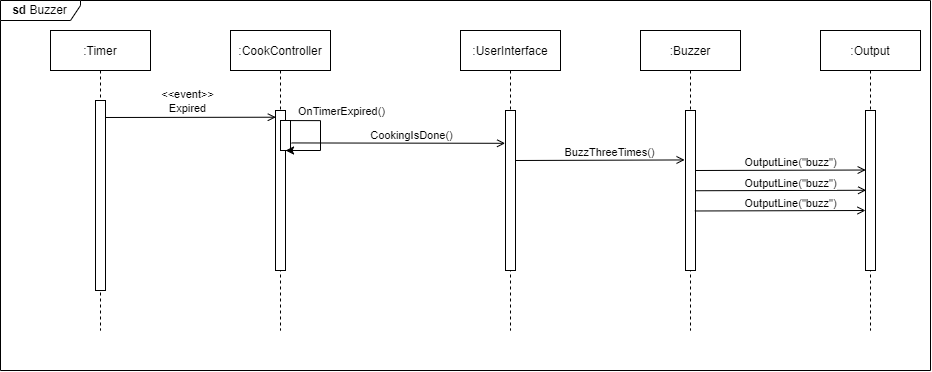

The diagram above was exported from draw.io. Its source (the exported page's mxGraphModel, read from the mxfile embedded in the PNG):
<mxGraphModel dx="920" dy="484" grid="1" gridSize="10" guides="1" tooltips="1" connect="1" arrows="1" fold="1" page="1" pageScale="1" pageWidth="850" pageHeight="1100" math="0" shadow="0">
  <root>
    <mxCell id="0" />
    <mxCell id="1" parent="0" />
    <mxCell id="mbxAYATVtIBbh6k8xHTE-3" value="" style="endArrow=open;html=1;rounded=0;endFill=0;entryX=0.033;entryY=0.042;entryDx=0;entryDy=0;entryPerimeter=0;" edge="1" parent="1" target="3nuBFxr9cyL0pnOWT2aG-6">
      <mxGeometry width="50" height="50" relative="1" as="geometry">
        <mxPoint x="170" y="167" as="sourcePoint" />
        <mxPoint x="340" y="166" as="targetPoint" />
      </mxGeometry>
    </mxCell>
    <mxCell id="mbxAYATVtIBbh6k8xHTE-6" value="&amp;lt;&amp;lt;event&amp;gt;&amp;gt;&lt;br&gt;Expired" style="edgeLabel;html=1;align=center;verticalAlign=middle;resizable=0;points=[];" vertex="1" connectable="0" parent="mbxAYATVtIBbh6k8xHTE-3">
      <mxGeometry x="-0.1265" relative="1" as="geometry">
        <mxPoint x="10" y="-16" as="offset" />
      </mxGeometry>
    </mxCell>
    <mxCell id="3nuBFxr9cyL0pnOWT2aG-1" value=":Timer" style="shape=umlLifeline;perimeter=lifelinePerimeter;container=1;collapsible=0;recursiveResize=0;rounded=0;shadow=0;strokeWidth=1;" parent="1" vertex="1">
      <mxGeometry x="120" y="80" width="100" height="300" as="geometry" />
    </mxCell>
    <mxCell id="3nuBFxr9cyL0pnOWT2aG-2" value="" style="points=[];perimeter=orthogonalPerimeter;rounded=0;shadow=0;strokeWidth=1;" parent="3nuBFxr9cyL0pnOWT2aG-1" vertex="1">
      <mxGeometry x="45" y="70" width="10" height="190" as="geometry" />
    </mxCell>
    <mxCell id="3nuBFxr9cyL0pnOWT2aG-5" value=":CookController" style="shape=umlLifeline;perimeter=lifelinePerimeter;container=1;collapsible=0;recursiveResize=0;rounded=0;shadow=0;strokeWidth=1;" parent="1" vertex="1">
      <mxGeometry x="300" y="80" width="100" height="300" as="geometry" />
    </mxCell>
    <mxCell id="3nuBFxr9cyL0pnOWT2aG-6" value="" style="points=[];perimeter=orthogonalPerimeter;rounded=0;shadow=0;strokeWidth=1;" parent="3nuBFxr9cyL0pnOWT2aG-5" vertex="1">
      <mxGeometry x="45" y="80" width="10" height="160" as="geometry" />
    </mxCell>
    <mxCell id="mbxAYATVtIBbh6k8xHTE-10" value="" style="points=[];perimeter=orthogonalPerimeter;rounded=0;shadow=0;strokeWidth=1;" vertex="1" parent="3nuBFxr9cyL0pnOWT2aG-5">
      <mxGeometry x="50" y="90" width="10" height="30" as="geometry" />
    </mxCell>
    <mxCell id="mbxAYATVtIBbh6k8xHTE-7" value="" style="endArrow=classic;html=1;rounded=0;exitX=1.5;exitY=0.063;exitDx=0;exitDy=0;exitPerimeter=0;edgeStyle=orthogonalEdgeStyle;entryX=1;entryY=0.256;entryDx=0;entryDy=0;entryPerimeter=0;" edge="1" parent="3nuBFxr9cyL0pnOWT2aG-5" source="3nuBFxr9cyL0pnOWT2aG-6" target="3nuBFxr9cyL0pnOWT2aG-6">
      <mxGeometry width="50" height="50" relative="1" as="geometry">
        <mxPoint x="70" y="130" as="sourcePoint" />
        <mxPoint x="110" y="120" as="targetPoint" />
        <Array as="points">
          <mxPoint x="90" y="90" />
          <mxPoint x="90" y="120" />
          <mxPoint x="55" y="120" />
        </Array>
      </mxGeometry>
    </mxCell>
    <mxCell id="mbxAYATVtIBbh6k8xHTE-9" value="OnTimerExpired()" style="edgeLabel;html=1;align=center;verticalAlign=middle;resizable=0;points=[];" vertex="1" connectable="0" parent="mbxAYATVtIBbh6k8xHTE-7">
      <mxGeometry x="-0.1914" relative="1" as="geometry">
        <mxPoint x="20" y="-19" as="offset" />
      </mxGeometry>
    </mxCell>
    <mxCell id="mbxAYATVtIBbh6k8xHTE-11" value=":UserInterface" style="shape=umlLifeline;perimeter=lifelinePerimeter;container=1;collapsible=0;recursiveResize=0;rounded=0;shadow=0;strokeWidth=1;" vertex="1" parent="1">
      <mxGeometry x="530" y="80" width="100" height="300" as="geometry" />
    </mxCell>
    <mxCell id="mbxAYATVtIBbh6k8xHTE-12" value="" style="points=[];perimeter=orthogonalPerimeter;rounded=0;shadow=0;strokeWidth=1;" vertex="1" parent="mbxAYATVtIBbh6k8xHTE-11">
      <mxGeometry x="45" y="80" width="10" height="160" as="geometry" />
    </mxCell>
    <mxCell id="mbxAYATVtIBbh6k8xHTE-16" value="" style="endArrow=open;html=1;rounded=0;exitX=1.1;exitY=0.748;exitDx=0;exitDy=0;exitPerimeter=0;entryX=-0.038;entryY=0.205;entryDx=0;entryDy=0;entryPerimeter=0;endFill=0;" edge="1" parent="1" source="mbxAYATVtIBbh6k8xHTE-10" target="mbxAYATVtIBbh6k8xHTE-12">
      <mxGeometry width="50" height="50" relative="1" as="geometry">
        <mxPoint x="410" y="270" as="sourcePoint" />
        <mxPoint x="460" y="220" as="targetPoint" />
      </mxGeometry>
    </mxCell>
    <mxCell id="mbxAYATVtIBbh6k8xHTE-17" value="CookingIsDone()" style="edgeLabel;html=1;align=center;verticalAlign=middle;resizable=0;points=[];" vertex="1" connectable="0" parent="mbxAYATVtIBbh6k8xHTE-16">
      <mxGeometry x="0.1413" relative="1" as="geometry">
        <mxPoint x="-3" y="-8" as="offset" />
      </mxGeometry>
    </mxCell>
    <mxCell id="mbxAYATVtIBbh6k8xHTE-18" value=":Buzzer" style="shape=umlLifeline;perimeter=lifelinePerimeter;container=1;collapsible=0;recursiveResize=0;rounded=0;shadow=0;strokeWidth=1;" vertex="1" parent="1">
      <mxGeometry x="710" y="80" width="100" height="300" as="geometry" />
    </mxCell>
    <mxCell id="mbxAYATVtIBbh6k8xHTE-19" value="" style="points=[];perimeter=orthogonalPerimeter;rounded=0;shadow=0;strokeWidth=1;" vertex="1" parent="mbxAYATVtIBbh6k8xHTE-18">
      <mxGeometry x="45" y="80" width="10" height="160" as="geometry" />
    </mxCell>
    <mxCell id="mbxAYATVtIBbh6k8xHTE-20" value="" style="endArrow=open;html=1;rounded=0;exitX=1.1;exitY=0.748;exitDx=0;exitDy=0;exitPerimeter=0;endFill=0;entryX=-0.089;entryY=0.309;entryDx=0;entryDy=0;entryPerimeter=0;" edge="1" parent="mbxAYATVtIBbh6k8xHTE-18" target="mbxAYATVtIBbh6k8xHTE-19">
      <mxGeometry width="50" height="50" relative="1" as="geometry">
        <mxPoint x="-125" y="130.00000000000006" as="sourcePoint" />
        <mxPoint x="40" y="130" as="targetPoint" />
      </mxGeometry>
    </mxCell>
    <mxCell id="mbxAYATVtIBbh6k8xHTE-21" value="BuzzThreeTimes()" style="edgeLabel;html=1;align=center;verticalAlign=middle;resizable=0;points=[];" vertex="1" connectable="0" parent="mbxAYATVtIBbh6k8xHTE-20">
      <mxGeometry x="0.1413" relative="1" as="geometry">
        <mxPoint x="-3" y="-8" as="offset" />
      </mxGeometry>
    </mxCell>
    <mxCell id="mbxAYATVtIBbh6k8xHTE-28" value="" style="endArrow=open;html=1;rounded=0;endFill=0;entryX=0.022;entryY=0.372;entryDx=0;entryDy=0;entryPerimeter=0;exitX=0.956;exitY=0.375;exitDx=0;exitDy=0;exitPerimeter=0;" edge="1" parent="mbxAYATVtIBbh6k8xHTE-18">
      <mxGeometry width="50" height="50" relative="1" as="geometry">
        <mxPoint x="55" y="160.23999999999998" as="sourcePoint" />
        <mxPoint x="225.66000000000008" y="159.75999999999996" as="targetPoint" />
      </mxGeometry>
    </mxCell>
    <mxCell id="mbxAYATVtIBbh6k8xHTE-29" value="OutputLine(&quot;buzz&quot;)" style="edgeLabel;html=1;align=center;verticalAlign=middle;resizable=0;points=[];" vertex="1" connectable="0" parent="mbxAYATVtIBbh6k8xHTE-28">
      <mxGeometry x="0.1413" relative="1" as="geometry">
        <mxPoint x="-3" y="-8" as="offset" />
      </mxGeometry>
    </mxCell>
    <mxCell id="mbxAYATVtIBbh6k8xHTE-22" value=":Output" style="shape=umlLifeline;perimeter=lifelinePerimeter;container=1;collapsible=0;recursiveResize=0;rounded=0;shadow=0;strokeWidth=1;" vertex="1" parent="1">
      <mxGeometry x="890" y="80" width="100" height="300" as="geometry" />
    </mxCell>
    <mxCell id="mbxAYATVtIBbh6k8xHTE-23" value="" style="points=[];perimeter=orthogonalPerimeter;rounded=0;shadow=0;strokeWidth=1;" vertex="1" parent="mbxAYATVtIBbh6k8xHTE-22">
      <mxGeometry x="45" y="80" width="10" height="160" as="geometry" />
    </mxCell>
    <mxCell id="mbxAYATVtIBbh6k8xHTE-30" value="" style="endArrow=open;html=1;rounded=0;endFill=0;entryX=0.022;entryY=0.372;entryDx=0;entryDy=0;entryPerimeter=0;exitX=0.956;exitY=0.375;exitDx=0;exitDy=0;exitPerimeter=0;" edge="1" parent="mbxAYATVtIBbh6k8xHTE-22">
      <mxGeometry width="50" height="50" relative="1" as="geometry">
        <mxPoint x="-125.66000000000008" y="180.48000000000002" as="sourcePoint" />
        <mxPoint x="45" y="180" as="targetPoint" />
      </mxGeometry>
    </mxCell>
    <mxCell id="mbxAYATVtIBbh6k8xHTE-31" value="OutputLine(&quot;buzz&quot;)" style="edgeLabel;html=1;align=center;verticalAlign=middle;resizable=0;points=[];" vertex="1" connectable="0" parent="mbxAYATVtIBbh6k8xHTE-30">
      <mxGeometry x="0.1413" relative="1" as="geometry">
        <mxPoint x="-3" y="-8" as="offset" />
      </mxGeometry>
    </mxCell>
    <mxCell id="mbxAYATVtIBbh6k8xHTE-24" value="" style="endArrow=open;html=1;rounded=0;endFill=0;entryX=0.022;entryY=0.372;entryDx=0;entryDy=0;entryPerimeter=0;exitX=0.956;exitY=0.375;exitDx=0;exitDy=0;exitPerimeter=0;" edge="1" parent="1" target="mbxAYATVtIBbh6k8xHTE-23" source="mbxAYATVtIBbh6k8xHTE-19">
      <mxGeometry width="50" height="50" relative="1" as="geometry">
        <mxPoint x="770" y="220" as="sourcePoint" />
        <mxPoint x="930" y="210" as="targetPoint" />
      </mxGeometry>
    </mxCell>
    <mxCell id="mbxAYATVtIBbh6k8xHTE-25" value="OutputLine(&quot;buzz&quot;)" style="edgeLabel;html=1;align=center;verticalAlign=middle;resizable=0;points=[];" vertex="1" connectable="0" parent="mbxAYATVtIBbh6k8xHTE-24">
      <mxGeometry x="0.1413" relative="1" as="geometry">
        <mxPoint x="-3" y="-8" as="offset" />
      </mxGeometry>
    </mxCell>
    <mxCell id="mbxAYATVtIBbh6k8xHTE-32" value="&lt;b&gt;sd&lt;/b&gt; Buzzer" style="shape=umlFrame;whiteSpace=wrap;html=1;width=80;height=20;" vertex="1" parent="1">
      <mxGeometry x="70" y="50" width="930" height="370" as="geometry" />
    </mxCell>
  </root>
</mxGraphModel>